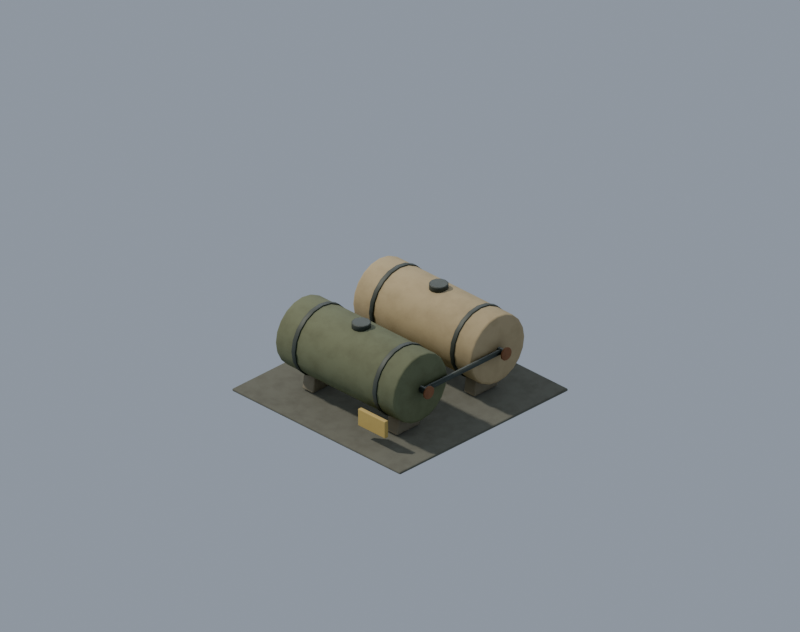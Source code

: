 # Source: prop.fuel_tanks.blend  (saved by Blender 5.2.45; exported with 4.5.12 LTS)
import bpy
from mathutils import Matrix  # noqa: F401  (used for matrix-valued properties, if any)

bpy.ops.wm.read_factory_settings(use_empty=True)
scene = bpy.context.scene
scene.name = 'Scene'

# ---- materials (node trees are filled in below, after node groups)
mat_env_concrete_dark = bpy.data.materials.new('env_concrete_dark')
mat_env_concrete = bpy.data.materials.new('env_concrete')
mat_env_olive = bpy.data.materials.new('env_olive')
mat_env_metal = bpy.data.materials.new('env_metal')
mat_env_rust = bpy.data.materials.new('env_rust')
mat_env_pale = bpy.data.materials.new('env_pale')
mat_env_amber = bpy.data.materials.new('env_amber')

# ---- node groups
ng_fc_grime = bpy.data.node_groups.new('fc_grime', 'ShaderNodeTree')
_s = ng_fc_grime.interface.new_socket(name='Color', in_out='OUTPUT', socket_type='NodeSocketColor')
_s = ng_fc_grime.interface.new_socket(name='Color', in_out='INPUT', socket_type='NodeSocketColor')
_s = ng_fc_grime.interface.new_socket(name='Grime', in_out='INPUT', socket_type='NodeSocketFloat')
_s = ng_fc_grime.interface.new_socket(name='Char', in_out='INPUT', socket_type='NodeSocketFloat')
_N = ng_fc_grime.nodes; _L = ng_fc_grime.links
n0 = _N.new('NodeGroupInput'); n0.name = 'Group Input'; n0.location = (0, 0)
n1 = _N.new('NodeGroupOutput'); n1.name = 'Group Output'; n1.location = (0, 0)
n2 = _N.new('ShaderNodeTexCoord'); n2.name = 'Texture Coordinate'; n2.location = (0, 0)
n3 = _N.new('ShaderNodeTexNoise'); n3.name = 'Noise Texture'; n3.location = (0, 0)
n3.width = 160
n3.inputs[2].default_value = 7.0
n3.inputs[3].default_value = 6.0
n3.inputs[4].default_value = 0.62
n4 = _N.new('ShaderNodeValToRGB'); n4.name = 'Color Ramp'; n4.location = (0, 0)
while len(n4.color_ramp.elements) > 1: n4.color_ramp.elements.remove(n4.color_ramp.elements[-1])
n4.color_ramp.elements[0].position = 0.42; n4.color_ramp.elements[0].color = (0.0, 0.0, 0.0, 1.0)
_e = n4.color_ramp.elements.new(0.75); _e.color = (1.0, 1.0, 1.0, 1.0)
n5 = _N.new('ShaderNodeAmbientOcclusion'); n5.name = 'Ambient Occlusion'; n5.location = (0, 0)
n5.samples = 8
n5.inputs[1].default_value = 0.12
n6 = _N.new('ShaderNodeMix'); n6.name = 'Mix'; n6.location = (0, 0)
n6.data_type = 'RGBA'
n6.blend_type = 'MULTIPLY'
n6.inputs[7].default_value = (0.55, 0.5, 0.44, 1.0)
n7 = _N.new('ShaderNodeMath'); n7.name = 'Math'; n7.location = (0, 0)
n7.operation = 'MULTIPLY'
n8 = _N.new('ShaderNodeMix'); n8.name = 'Mix.001'; n8.location = (0, 0)
n8.data_type = 'RGBA'
n8.blend_type = 'MULTIPLY'
n8.inputs[0].default_value = 0.38
n9 = _N.new('ShaderNodeMix'); n9.name = 'Mix.002'; n9.location = (0, 0)
n9.data_type = 'RGBA'
n9.inputs[7].default_value = (0.018, 0.016, 0.014, 1.0)
n10 = _N.new('ShaderNodeMath'); n10.name = 'Math.001'; n10.location = (0, 0)
n10.operation = 'MULTIPLY'
n10.inputs[2].default_value = 0.0
n11 = _N.new('ShaderNodeMath'); n11.name = 'Math.002'; n11.location = (0, 0)
n11.operation = 'MULTIPLY'
n11.inputs[1].default_value = 0.15
n12 = _N.new('ShaderNodeMath'); n12.name = 'Math.003'; n12.location = (0, 0)
n12.operation = 'MULTIPLY_ADD'
n12.inputs[1].default_value = 0.85
_L.new(n2.outputs[3], n3.inputs[0])
_L.new(n3.outputs[0], n4.inputs[0])
_L.new(n0.outputs[0], n6.inputs[6])
_L.new(n4.outputs[0], n7.inputs[0])
_L.new(n0.outputs[1], n7.inputs[1])
_L.new(n7.outputs[0], n6.inputs[0])
_L.new(n6.outputs[2], n8.inputs[6])
_L.new(n5.outputs[1], n8.inputs[7])
_L.new(n8.outputs[2], n9.inputs[6])
_L.new(n0.outputs[2], n11.inputs[0])
_L.new(n11.outputs[0], n10.inputs[0])
_L.new(n4.outputs[0], n10.inputs[1])
_L.new(n0.outputs[2], n12.inputs[0])
_L.new(n10.outputs[0], n12.inputs[2])
_L.new(n12.outputs[0], n9.inputs[0])
_L.new(n9.outputs[2], n1.inputs[0])
n1.is_active_output = True

# ---- material node trees
mat_env_concrete_dark.use_nodes = True; mat_env_concrete_dark.node_tree.nodes.clear()
_N = mat_env_concrete_dark.node_tree.nodes; _L = mat_env_concrete_dark.node_tree.links
n0 = _N.new('ShaderNodeBsdfPrincipled'); n0.name = 'Principled BSDF'; n0.location = (-200, 100)
n0.inputs[2].default_value = 0.9
n0.inputs[10].default_value = 0.005
n1 = _N.new('ShaderNodeOutputMaterial'); n1.name = 'Material Output'; n1.location = (200, 100)
n2 = _N.new('ShaderNodeGroup'); n2.name = 'Group'; n2.location = (0, 0)
n2.node_tree = ng_fc_grime
n2.inputs[0].default_value = (0.1329, 0.1301, 0.09759, 1.0)
n2.inputs[1].default_value = 0.5
n2.inputs[2].default_value = 0.0
_L.new(n0.outputs[0], n1.inputs[0])
_L.new(n2.outputs[0], n0.inputs[0])
n1.is_active_output = True
mat_env_concrete.use_nodes = True; mat_env_concrete.node_tree.nodes.clear()
_N = mat_env_concrete.node_tree.nodes; _L = mat_env_concrete.node_tree.links
n0 = _N.new('ShaderNodeBsdfPrincipled'); n0.name = 'Principled BSDF'; n0.location = (-200, 100)
n0.inputs[2].default_value = 0.93
n0.inputs[10].default_value = 0.005
n1 = _N.new('ShaderNodeOutputMaterial'); n1.name = 'Material Output'; n1.location = (200, 100)
n2 = _N.new('ShaderNodeGroup'); n2.name = 'Group'; n2.location = (0, 0)
n2.node_tree = ng_fc_grime
n2.inputs[0].default_value = (0.3185, 0.2789, 0.2016, 1.0)
n2.inputs[1].default_value = 0.45
n2.inputs[2].default_value = 0.0
_L.new(n0.outputs[0], n1.inputs[0])
_L.new(n2.outputs[0], n0.inputs[0])
n1.is_active_output = True
mat_env_olive.use_nodes = True; mat_env_olive.node_tree.nodes.clear()
_N = mat_env_olive.node_tree.nodes; _L = mat_env_olive.node_tree.links
n0 = _N.new('ShaderNodeBsdfPrincipled'); n0.name = 'Principled BSDF'; n0.location = (-200, 100)
n0.inputs[2].default_value = 0.8
n0.inputs[10].default_value = 0.005
n1 = _N.new('ShaderNodeOutputMaterial'); n1.name = 'Material Output'; n1.location = (200, 100)
n2 = _N.new('ShaderNodeGroup'); n2.name = 'Group'; n2.location = (0, 0)
n2.node_tree = ng_fc_grime
n2.inputs[0].default_value = (0.1559, 0.1683, 0.08866, 1.0)
n2.inputs[1].default_value = 0.45
n2.inputs[2].default_value = 0.0
_L.new(n0.outputs[0], n1.inputs[0])
_L.new(n2.outputs[0], n0.inputs[0])
n1.is_active_output = True
mat_env_metal.use_nodes = True; mat_env_metal.node_tree.nodes.clear()
_N = mat_env_metal.node_tree.nodes; _L = mat_env_metal.node_tree.links
n0 = _N.new('ShaderNodeBsdfPrincipled'); n0.name = 'Principled BSDF'; n0.location = (-200, 100)
n0.inputs[1].default_value = 0.4
n0.inputs[2].default_value = 0.6
n0.inputs[10].default_value = 0.005
n1 = _N.new('ShaderNodeOutputMaterial'); n1.name = 'Material Output'; n1.location = (200, 100)
n2 = _N.new('ShaderNodeGroup'); n2.name = 'Group'; n2.location = (0, 0)
n2.node_tree = ng_fc_grime
n2.inputs[0].default_value = (0.08022, 0.08866, 0.07421, 1.0)
n2.inputs[1].default_value = 0.35
n2.inputs[2].default_value = 0.0
_L.new(n0.outputs[0], n1.inputs[0])
_L.new(n2.outputs[0], n0.inputs[0])
n1.is_active_output = True
mat_env_rust.use_nodes = True; mat_env_rust.node_tree.nodes.clear()
_N = mat_env_rust.node_tree.nodes; _L = mat_env_rust.node_tree.links
n0 = _N.new('ShaderNodeBsdfPrincipled'); n0.name = 'Principled BSDF'; n0.location = (-200, 100)
n0.inputs[2].default_value = 0.9
n0.inputs[10].default_value = 0.005
n1 = _N.new('ShaderNodeOutputMaterial'); n1.name = 'Material Output'; n1.location = (200, 100)
n2 = _N.new('ShaderNodeGroup'); n2.name = 'Group'; n2.location = (0, 0)
n2.node_tree = ng_fc_grime
n2.inputs[0].default_value = (0.2423, 0.117, 0.05781, 1.0)
n2.inputs[1].default_value = 0.5
n2.inputs[2].default_value = 0.0
_L.new(n0.outputs[0], n1.inputs[0])
_L.new(n2.outputs[0], n0.inputs[0])
n1.is_active_output = True
mat_env_pale.use_nodes = True; mat_env_pale.node_tree.nodes.clear()
_N = mat_env_pale.node_tree.nodes; _L = mat_env_pale.node_tree.links
n0 = _N.new('ShaderNodeBsdfPrincipled'); n0.name = 'Principled BSDF'; n0.location = (-200, 100)
n0.inputs[2].default_value = 0.8
n0.inputs[10].default_value = 0.005
n1 = _N.new('ShaderNodeOutputMaterial'); n1.name = 'Material Output'; n1.location = (200, 100)
n2 = _N.new('ShaderNodeGroup'); n2.name = 'Group'; n2.location = (0, 0)
n2.node_tree = ng_fc_grime
n2.inputs[0].default_value = (0.4621, 0.3613, 0.1981, 1.0)
n2.inputs[1].default_value = 0.35
n2.inputs[2].default_value = 0.0
_L.new(n0.outputs[0], n1.inputs[0])
_L.new(n2.outputs[0], n0.inputs[0])
n1.is_active_output = True
mat_env_amber.use_nodes = True; mat_env_amber.node_tree.nodes.clear()
_N = mat_env_amber.node_tree.nodes; _L = mat_env_amber.node_tree.links
n0 = _N.new('ShaderNodeBsdfPrincipled'); n0.name = 'Principled BSDF'; n0.location = (-200, 100)
n0.inputs[2].default_value = 0.72
n0.inputs[10].default_value = 0.005
n1 = _N.new('ShaderNodeOutputMaterial'); n1.name = 'Material Output'; n1.location = (200, 100)
n2 = _N.new('ShaderNodeGroup'); n2.name = 'Group'; n2.location = (0, 0)
n2.node_tree = ng_fc_grime
n2.inputs[0].default_value = (0.5647, 0.402, 0.1144, 1.0)
n2.inputs[1].default_value = 0.2
n2.inputs[2].default_value = 0.0
_L.new(n0.outputs[0], n1.inputs[0])
_L.new(n2.outputs[0], n0.inputs[0])
n1.is_active_output = True

# ---- world
world_fc_world = bpy.data.worlds.new('fc_world'); scene.world = world_fc_world
world_fc_world.use_nodes = True; world_fc_world.node_tree.nodes.clear()
_N = world_fc_world.node_tree.nodes; _L = world_fc_world.node_tree.links
n0 = _N.new('ShaderNodeBackground'); n0.name = 'Background'; n0.location = (-200, 100)
n0.inputs[0].default_value = (0.52, 0.6, 0.72, 1.0)
n0.inputs[1].default_value = 0.8
n1 = _N.new('ShaderNodeOutputWorld'); n1.name = 'World Output'; n1.location = (200, 100)
_L.new(n0.outputs[0], n1.inputs[0])
n1.is_active_output = True

# ---- cameras
cam_fc_camera = bpy.data.cameras.new('fc_camera')
cam_fc_camera.type = 'ORTHO'
cam_fc_camera.sensor_fit = 'HORIZONTAL'
cam_fc_camera.clip_end = 400.0
cam_fc_camera.ortho_scale = 6.718
cam_fc_camera.shift_y = 0.09868

# ---- lights
light_fc_sun = bpy.data.lights.new('fc_sun', 'SUN')
light_fc_sun.color = (1.0, 0.95, 0.86)
light_fc_sun.angle = 0.05236
light_fc_sun.energy = 3.3
light_fc_rim = bpy.data.lights.new('fc_rim', 'SUN')
light_fc_rim.color = (0.8, 0.88, 1.0)
light_fc_rim.use_shadow = False
light_fc_rim.energy = 1.1

# ---- meshes
me_ground_apron = bpy.data.meshes.new('ground_apron')
me_ground_apron.from_pydata([(-1.0, -1.0, -0.0125), (-1.0, -1.0, 0.0125), (-1.0, 1.0, -0.0125), (-1.0, 1.0, 0.0125), (1.0, -1.0, -0.0125), (1.0, -1.0, 0.0125), (1.0, 1.0, -0.0125), (1.0, 1.0, 0.0125)], [], [(0, 1, 3, 2), (2, 3, 7, 6), (6, 7, 5, 4), (4, 5, 1, 0), (2, 6, 4, 0), (7, 3, 1, 5)])
me_ground_apron.materials.append(mat_env_concrete_dark)
me_ground_apron.update()
me_saddle_0__0_5 = bpy.data.meshes.new('saddle_0_-0.5')
me_saddle_0__0_5.from_pydata([(-0.14, -0.065, 0.04), (0.14, -0.065, 0.04), (0.1, -0.065, 0.32), (-0.1, -0.065, 0.32), (-0.14, 0.065, 0.04), (0.14, 0.065, 0.04), (0.1, 0.065, 0.32), (-0.1, 0.065, 0.32)], [], [(3, 0, 1, 2), (4, 7, 6, 5), (0, 4, 5, 1), (1, 5, 6, 2), (2, 6, 7, 3), (3, 7, 4, 0)])
me_saddle_0__0_5.materials.append(mat_env_concrete)
me_saddle_0__0_5.update()
me_saddle_0_0_5 = bpy.data.meshes.new('saddle_0_0.5')
me_saddle_0_0_5.from_pydata([(-0.14, -0.065, 0.04), (0.14, -0.065, 0.04), (0.1, -0.065, 0.32), (-0.1, -0.065, 0.32), (-0.14, 0.065, 0.04), (0.14, 0.065, 0.04), (0.1, 0.065, 0.32), (-0.1, 0.065, 0.32)], [], [(3, 0, 1, 2), (4, 7, 6, 5), (0, 4, 5, 1), (1, 5, 6, 2), (2, 6, 7, 3), (3, 7, 4, 0)])
me_saddle_0_0_5.materials.append(mat_env_concrete)
me_saddle_0_0_5.update()
me_tank_0 = bpy.data.meshes.new('tank_0')
me_tank_0.from_pydata([(0.0, 0.32, -0.71), (0.0, 0.32, 0.71), (0.09889, 0.3043, -0.71), (0.09889, 0.3043, 0.71), (0.1881, 0.2589, -0.71), (0.1881, 0.2589, 0.71), (0.2589, 0.1881, -0.71), (0.2589, 0.1881, 0.71), (0.3043, 0.09889, -0.71), (0.3043, 0.09889, 0.71), (0.32, 0.0, -0.71), (0.32, 0.0, 0.71), (0.3043, -0.09889, -0.71), (0.3043, -0.09889, 0.71), (0.2589, -0.1881, -0.71), (0.2589, -0.1881, 0.71), (0.1881, -0.2589, -0.71), (0.1881, -0.2589, 0.71), (0.09889, -0.3043, -0.71), (0.09889, -0.3043, 0.71), (0.0, -0.32, -0.71), (0.0, -0.32, 0.71), (-0.09889, -0.3043, -0.71), (-0.09889, -0.3043, 0.71), (-0.1881, -0.2589, -0.71), (-0.1881, -0.2589, 0.71), (-0.2589, -0.1881, -0.71), (-0.2589, -0.1881, 0.71), (-0.3043, -0.09889, -0.71), (-0.3043, -0.09889, 0.71), (-0.32, 0.0, -0.71), (-0.32, 0.0, 0.71), (-0.3043, 0.09889, -0.71), (-0.3043, 0.09889, 0.71), (-0.2589, 0.1881, -0.71), (-0.2589, 0.1881, 0.71), (-0.1881, 0.2589, -0.71), (-0.1881, 0.2589, 0.71), (-0.09889, 0.3043, -0.71), (-0.09889, 0.3043, 0.71)], [], [(0, 1, 3, 2), (2, 3, 5, 4), (4, 5, 7, 6), (6, 7, 9, 8), (8, 9, 11, 10), (10, 11, 13, 12), (12, 13, 15, 14), (14, 15, 17, 16), (16, 17, 19, 18), (18, 19, 21, 20), (20, 21, 23, 22), (22, 23, 25, 24), (24, 25, 27, 26), (26, 27, 29, 28), (28, 29, 31, 30), (30, 31, 33, 32), (32, 33, 35, 34), (34, 35, 37, 36), (3, 1, 39, 37, 35, 33, 31, 29, 27, 25, 23, 21, 19, 17, 15, 13, 11, 9, 7, 5), (36, 37, 39, 38), (38, 39, 1, 0), (0, 2, 4, 6, 8, 10, 12, 14, 16, 18, 20, 22, 24, 26, 28, 30, 32, 34, 36, 38)])
me_tank_0.polygons.foreach_set('use_smooth', [1, 1, 1, 1, 1, 1, 1, 1, 1, 1, 1, 1, 1, 1, 1, 1, 1, 1, 0, 1, 1, 0])
me_tank_0.materials.append(mat_env_olive)
me_tank_0.update()
me_band_0__0_48 = bpy.data.meshes.new('band_0_-0.48')
me_band_0__0_48.from_pydata([(0.0, 0.33, -0.0225), (0.0, 0.33, 0.0225), (0.102, 0.3138, -0.0225), (0.102, 0.3138, 0.0225), (0.194, 0.267, -0.0225), (0.194, 0.267, 0.0225), (0.267, 0.194, -0.0225), (0.267, 0.194, 0.0225), (0.3138, 0.102, -0.0225), (0.3138, 0.102, 0.0225), (0.33, 0.0, -0.0225), (0.33, 0.0, 0.0225), (0.3138, -0.102, -0.0225), (0.3138, -0.102, 0.0225), (0.267, -0.194, -0.0225), (0.267, -0.194, 0.0225), (0.194, -0.267, -0.0225), (0.194, -0.267, 0.0225), (0.102, -0.3138, -0.0225), (0.102, -0.3138, 0.0225), (0.0, -0.33, -0.0225), (0.0, -0.33, 0.0225), (-0.102, -0.3138, -0.0225), (-0.102, -0.3138, 0.0225), (-0.194, -0.267, -0.0225), (-0.194, -0.267, 0.0225), (-0.267, -0.194, -0.0225), (-0.267, -0.194, 0.0225), (-0.3138, -0.102, -0.0225), (-0.3138, -0.102, 0.0225), (-0.33, 0.0, -0.0225), (-0.33, 0.0, 0.0225), (-0.3138, 0.102, -0.0225), (-0.3138, 0.102, 0.0225), (-0.267, 0.194, -0.0225), (-0.267, 0.194, 0.0225), (-0.194, 0.267, -0.0225), (-0.194, 0.267, 0.0225), (-0.102, 0.3138, -0.0225), (-0.102, 0.3138, 0.0225)], [], [(0, 1, 3, 2), (2, 3, 5, 4), (4, 5, 7, 6), (6, 7, 9, 8), (8, 9, 11, 10), (10, 11, 13, 12), (12, 13, 15, 14), (14, 15, 17, 16), (16, 17, 19, 18), (18, 19, 21, 20), (20, 21, 23, 22), (22, 23, 25, 24), (24, 25, 27, 26), (26, 27, 29, 28), (28, 29, 31, 30), (30, 31, 33, 32), (32, 33, 35, 34), (34, 35, 37, 36), (3, 1, 39, 37, 35, 33, 31, 29, 27, 25, 23, 21, 19, 17, 15, 13, 11, 9, 7, 5), (36, 37, 39, 38), (38, 39, 1, 0), (0, 2, 4, 6, 8, 10, 12, 14, 16, 18, 20, 22, 24, 26, 28, 30, 32, 34, 36, 38)])
me_band_0__0_48.polygons.foreach_set('use_smooth', [1, 1, 1, 1, 1, 1, 1, 1, 1, 1, 1, 1, 1, 1, 1, 1, 1, 1, 0, 1, 1, 0])
me_band_0__0_48.materials.append(mat_env_metal)
me_band_0__0_48.update()
me_band_0_0_48 = bpy.data.meshes.new('band_0_0.48')
me_band_0_0_48.from_pydata([(0.0, 0.33, -0.0225), (0.0, 0.33, 0.0225), (0.102, 0.3138, -0.0225), (0.102, 0.3138, 0.0225), (0.194, 0.267, -0.0225), (0.194, 0.267, 0.0225), (0.267, 0.194, -0.0225), (0.267, 0.194, 0.0225), (0.3138, 0.102, -0.0225), (0.3138, 0.102, 0.0225), (0.33, 0.0, -0.0225), (0.33, 0.0, 0.0225), (0.3138, -0.102, -0.0225), (0.3138, -0.102, 0.0225), (0.267, -0.194, -0.0225), (0.267, -0.194, 0.0225), (0.194, -0.267, -0.0225), (0.194, -0.267, 0.0225), (0.102, -0.3138, -0.0225), (0.102, -0.3138, 0.0225), (0.0, -0.33, -0.0225), (0.0, -0.33, 0.0225), (-0.102, -0.3138, -0.0225), (-0.102, -0.3138, 0.0225), (-0.194, -0.267, -0.0225), (-0.194, -0.267, 0.0225), (-0.267, -0.194, -0.0225), (-0.267, -0.194, 0.0225), (-0.3138, -0.102, -0.0225), (-0.3138, -0.102, 0.0225), (-0.33, 0.0, -0.0225), (-0.33, 0.0, 0.0225), (-0.3138, 0.102, -0.0225), (-0.3138, 0.102, 0.0225), (-0.267, 0.194, -0.0225), (-0.267, 0.194, 0.0225), (-0.194, 0.267, -0.0225), (-0.194, 0.267, 0.0225), (-0.102, 0.3138, -0.0225), (-0.102, 0.3138, 0.0225)], [], [(0, 1, 3, 2), (2, 3, 5, 4), (4, 5, 7, 6), (6, 7, 9, 8), (8, 9, 11, 10), (10, 11, 13, 12), (12, 13, 15, 14), (14, 15, 17, 16), (16, 17, 19, 18), (18, 19, 21, 20), (20, 21, 23, 22), (22, 23, 25, 24), (24, 25, 27, 26), (26, 27, 29, 28), (28, 29, 31, 30), (30, 31, 33, 32), (32, 33, 35, 34), (34, 35, 37, 36), (3, 1, 39, 37, 35, 33, 31, 29, 27, 25, 23, 21, 19, 17, 15, 13, 11, 9, 7, 5), (36, 37, 39, 38), (38, 39, 1, 0), (0, 2, 4, 6, 8, 10, 12, 14, 16, 18, 20, 22, 24, 26, 28, 30, 32, 34, 36, 38)])
me_band_0_0_48.polygons.foreach_set('use_smooth', [1, 1, 1, 1, 1, 1, 1, 1, 1, 1, 1, 1, 1, 1, 1, 1, 1, 1, 0, 1, 1, 0])
me_band_0_0_48.materials.append(mat_env_metal)
me_band_0_0_48.update()
me_valve_0 = bpy.data.meshes.new('valve_0')
me_valve_0.from_pydata([(0.0, 0.032, -0.05), (0.0, 0.032, 0.05), (0.02263, 0.02263, -0.05), (0.02263, 0.02263, 0.05), (0.032, 0.0, -0.05), (0.032, 0.0, 0.05), (0.02263, -0.02263, -0.05), (0.02263, -0.02263, 0.05), (0.0, -0.032, -0.05), (0.0, -0.032, 0.05), (-0.02263, -0.02263, -0.05), (-0.02263, -0.02263, 0.05), (-0.032, 0.0, -0.05), (-0.032, 0.0, 0.05), (-0.02263, 0.02263, -0.05), (-0.02263, 0.02263, 0.05)], [], [(0, 1, 3, 2), (2, 3, 5, 4), (4, 5, 7, 6), (6, 7, 9, 8), (8, 9, 11, 10), (10, 11, 13, 12), (3, 1, 15, 13, 11, 9, 7, 5), (12, 13, 15, 14), (14, 15, 1, 0), (0, 2, 4, 6, 8, 10, 12, 14)])
me_valve_0.polygons.foreach_set('use_smooth', [1, 1, 1, 1, 1, 1, 0, 1, 1, 0])
me_valve_0.materials.append(mat_env_metal)
me_valve_0.update()
me_handwheel_0 = bpy.data.meshes.new('handwheel_0')
me_handwheel_0.from_pydata([(0.0, 0.06, -0.01), (0.0, 0.06, 0.01), (0.03, 0.05196, -0.01), (0.03, 0.05196, 0.01), (0.05196, 0.03, -0.01), (0.05196, 0.03, 0.01), (0.06, 0.0, -0.01), (0.06, 0.0, 0.01), (0.05196, -0.03, -0.01), (0.05196, -0.03, 0.01), (0.03, -0.05196, -0.01), (0.03, -0.05196, 0.01), (0.0, -0.06, -0.01), (0.0, -0.06, 0.01), (-0.03, -0.05196, -0.01), (-0.03, -0.05196, 0.01), (-0.05196, -0.03, -0.01), (-0.05196, -0.03, 0.01), (-0.06, 0.0, -0.01), (-0.06, 0.0, 0.01), (-0.05196, 0.03, -0.01), (-0.05196, 0.03, 0.01), (-0.03, 0.05196, -0.01), (-0.03, 0.05196, 0.01)], [], [(0, 1, 3, 2), (2, 3, 5, 4), (4, 5, 7, 6), (6, 7, 9, 8), (8, 9, 11, 10), (10, 11, 13, 12), (12, 13, 15, 14), (14, 15, 17, 16), (16, 17, 19, 18), (18, 19, 21, 20), (3, 1, 23, 21, 19, 17, 15, 13, 11, 9, 7, 5), (20, 21, 23, 22), (22, 23, 1, 0), (0, 2, 4, 6, 8, 10, 12, 14, 16, 18, 20, 22)])
me_handwheel_0.polygons.foreach_set('use_smooth', [1, 1, 1, 1, 1, 1, 1, 1, 1, 1, 0, 1, 1, 0])
me_handwheel_0.materials.append(mat_env_rust)
me_handwheel_0.update()
me_hatch_0 = bpy.data.meshes.new('hatch_0')
me_hatch_0.from_pydata([(0.0, 0.085, -0.03), (0.0, 0.085, 0.03), (0.0425, 0.07361, -0.03), (0.0425, 0.07361, 0.03), (0.07361, 0.0425, -0.03), (0.07361, 0.0425, 0.03), (0.085, 0.0, -0.03), (0.085, 0.0, 0.03), (0.07361, -0.0425, -0.03), (0.07361, -0.0425, 0.03), (0.0425, -0.07361, -0.03), (0.0425, -0.07361, 0.03), (0.0, -0.085, -0.03), (0.0, -0.085, 0.03), (-0.0425, -0.07361, -0.03), (-0.0425, -0.07361, 0.03), (-0.07361, -0.0425, -0.03), (-0.07361, -0.0425, 0.03), (-0.085, 0.0, -0.03), (-0.085, 0.0, 0.03), (-0.07361, 0.0425, -0.03), (-0.07361, 0.0425, 0.03), (-0.0425, 0.07361, -0.03), (-0.0425, 0.07361, 0.03)], [], [(0, 1, 3, 2), (2, 3, 5, 4), (4, 5, 7, 6), (6, 7, 9, 8), (8, 9, 11, 10), (10, 11, 13, 12), (12, 13, 15, 14), (14, 15, 17, 16), (16, 17, 19, 18), (18, 19, 21, 20), (3, 1, 23, 21, 19, 17, 15, 13, 11, 9, 7, 5), (20, 21, 23, 22), (22, 23, 1, 0), (0, 2, 4, 6, 8, 10, 12, 14, 16, 18, 20, 22)])
me_hatch_0.polygons.foreach_set('use_smooth', [1, 1, 1, 1, 1, 1, 1, 1, 1, 1, 0, 1, 1, 0])
me_hatch_0.materials.append(mat_env_metal)
me_hatch_0.update()
me_saddle_1__0_5 = bpy.data.meshes.new('saddle_1_-0.5')
me_saddle_1__0_5.from_pydata([(-0.14, -0.065, 0.04), (0.14, -0.065, 0.04), (0.1, -0.065, 0.32), (-0.1, -0.065, 0.32), (-0.14, 0.065, 0.04), (0.14, 0.065, 0.04), (0.1, 0.065, 0.32), (-0.1, 0.065, 0.32)], [], [(3, 0, 1, 2), (4, 7, 6, 5), (0, 4, 5, 1), (1, 5, 6, 2), (2, 6, 7, 3), (3, 7, 4, 0)])
me_saddle_1__0_5.materials.append(mat_env_concrete)
me_saddle_1__0_5.update()
me_saddle_1_0_5 = bpy.data.meshes.new('saddle_1_0.5')
me_saddle_1_0_5.from_pydata([(-0.14, -0.065, 0.04), (0.14, -0.065, 0.04), (0.1, -0.065, 0.32), (-0.1, -0.065, 0.32), (-0.14, 0.065, 0.04), (0.14, 0.065, 0.04), (0.1, 0.065, 0.32), (-0.1, 0.065, 0.32)], [], [(3, 0, 1, 2), (4, 7, 6, 5), (0, 4, 5, 1), (1, 5, 6, 2), (2, 6, 7, 3), (3, 7, 4, 0)])
me_saddle_1_0_5.materials.append(mat_env_concrete)
me_saddle_1_0_5.update()
me_tank_1 = bpy.data.meshes.new('tank_1')
me_tank_1.from_pydata([(0.0, 0.32, -0.71), (0.0, 0.32, 0.71), (0.09889, 0.3043, -0.71), (0.09889, 0.3043, 0.71), (0.1881, 0.2589, -0.71), (0.1881, 0.2589, 0.71), (0.2589, 0.1881, -0.71), (0.2589, 0.1881, 0.71), (0.3043, 0.09889, -0.71), (0.3043, 0.09889, 0.71), (0.32, 0.0, -0.71), (0.32, 0.0, 0.71), (0.3043, -0.09889, -0.71), (0.3043, -0.09889, 0.71), (0.2589, -0.1881, -0.71), (0.2589, -0.1881, 0.71), (0.1881, -0.2589, -0.71), (0.1881, -0.2589, 0.71), (0.09889, -0.3043, -0.71), (0.09889, -0.3043, 0.71), (0.0, -0.32, -0.71), (0.0, -0.32, 0.71), (-0.09889, -0.3043, -0.71), (-0.09889, -0.3043, 0.71), (-0.1881, -0.2589, -0.71), (-0.1881, -0.2589, 0.71), (-0.2589, -0.1881, -0.71), (-0.2589, -0.1881, 0.71), (-0.3043, -0.09889, -0.71), (-0.3043, -0.09889, 0.71), (-0.32, 0.0, -0.71), (-0.32, 0.0, 0.71), (-0.3043, 0.09889, -0.71), (-0.3043, 0.09889, 0.71), (-0.2589, 0.1881, -0.71), (-0.2589, 0.1881, 0.71), (-0.1881, 0.2589, -0.71), (-0.1881, 0.2589, 0.71), (-0.09889, 0.3043, -0.71), (-0.09889, 0.3043, 0.71)], [], [(0, 1, 3, 2), (2, 3, 5, 4), (4, 5, 7, 6), (6, 7, 9, 8), (8, 9, 11, 10), (10, 11, 13, 12), (12, 13, 15, 14), (14, 15, 17, 16), (16, 17, 19, 18), (18, 19, 21, 20), (20, 21, 23, 22), (22, 23, 25, 24), (24, 25, 27, 26), (26, 27, 29, 28), (28, 29, 31, 30), (30, 31, 33, 32), (32, 33, 35, 34), (34, 35, 37, 36), (3, 1, 39, 37, 35, 33, 31, 29, 27, 25, 23, 21, 19, 17, 15, 13, 11, 9, 7, 5), (36, 37, 39, 38), (38, 39, 1, 0), (0, 2, 4, 6, 8, 10, 12, 14, 16, 18, 20, 22, 24, 26, 28, 30, 32, 34, 36, 38)])
me_tank_1.polygons.foreach_set('use_smooth', [1, 1, 1, 1, 1, 1, 1, 1, 1, 1, 1, 1, 1, 1, 1, 1, 1, 1, 0, 1, 1, 0])
me_tank_1.materials.append(mat_env_pale)
me_tank_1.update()
me_band_1__0_48 = bpy.data.meshes.new('band_1_-0.48')
me_band_1__0_48.from_pydata([(0.0, 0.33, -0.0225), (0.0, 0.33, 0.0225), (0.102, 0.3138, -0.0225), (0.102, 0.3138, 0.0225), (0.194, 0.267, -0.0225), (0.194, 0.267, 0.0225), (0.267, 0.194, -0.0225), (0.267, 0.194, 0.0225), (0.3138, 0.102, -0.0225), (0.3138, 0.102, 0.0225), (0.33, 0.0, -0.0225), (0.33, 0.0, 0.0225), (0.3138, -0.102, -0.0225), (0.3138, -0.102, 0.0225), (0.267, -0.194, -0.0225), (0.267, -0.194, 0.0225), (0.194, -0.267, -0.0225), (0.194, -0.267, 0.0225), (0.102, -0.3138, -0.0225), (0.102, -0.3138, 0.0225), (0.0, -0.33, -0.0225), (0.0, -0.33, 0.0225), (-0.102, -0.3138, -0.0225), (-0.102, -0.3138, 0.0225), (-0.194, -0.267, -0.0225), (-0.194, -0.267, 0.0225), (-0.267, -0.194, -0.0225), (-0.267, -0.194, 0.0225), (-0.3138, -0.102, -0.0225), (-0.3138, -0.102, 0.0225), (-0.33, 0.0, -0.0225), (-0.33, 0.0, 0.0225), (-0.3138, 0.102, -0.0225), (-0.3138, 0.102, 0.0225), (-0.267, 0.194, -0.0225), (-0.267, 0.194, 0.0225), (-0.194, 0.267, -0.0225), (-0.194, 0.267, 0.0225), (-0.102, 0.3138, -0.0225), (-0.102, 0.3138, 0.0225)], [], [(0, 1, 3, 2), (2, 3, 5, 4), (4, 5, 7, 6), (6, 7, 9, 8), (8, 9, 11, 10), (10, 11, 13, 12), (12, 13, 15, 14), (14, 15, 17, 16), (16, 17, 19, 18), (18, 19, 21, 20), (20, 21, 23, 22), (22, 23, 25, 24), (24, 25, 27, 26), (26, 27, 29, 28), (28, 29, 31, 30), (30, 31, 33, 32), (32, 33, 35, 34), (34, 35, 37, 36), (3, 1, 39, 37, 35, 33, 31, 29, 27, 25, 23, 21, 19, 17, 15, 13, 11, 9, 7, 5), (36, 37, 39, 38), (38, 39, 1, 0), (0, 2, 4, 6, 8, 10, 12, 14, 16, 18, 20, 22, 24, 26, 28, 30, 32, 34, 36, 38)])
me_band_1__0_48.polygons.foreach_set('use_smooth', [1, 1, 1, 1, 1, 1, 1, 1, 1, 1, 1, 1, 1, 1, 1, 1, 1, 1, 0, 1, 1, 0])
me_band_1__0_48.materials.append(mat_env_metal)
me_band_1__0_48.update()
me_band_1_0_48 = bpy.data.meshes.new('band_1_0.48')
me_band_1_0_48.from_pydata([(0.0, 0.33, -0.0225), (0.0, 0.33, 0.0225), (0.102, 0.3138, -0.0225), (0.102, 0.3138, 0.0225), (0.194, 0.267, -0.0225), (0.194, 0.267, 0.0225), (0.267, 0.194, -0.0225), (0.267, 0.194, 0.0225), (0.3138, 0.102, -0.0225), (0.3138, 0.102, 0.0225), (0.33, 0.0, -0.0225), (0.33, 0.0, 0.0225), (0.3138, -0.102, -0.0225), (0.3138, -0.102, 0.0225), (0.267, -0.194, -0.0225), (0.267, -0.194, 0.0225), (0.194, -0.267, -0.0225), (0.194, -0.267, 0.0225), (0.102, -0.3138, -0.0225), (0.102, -0.3138, 0.0225), (0.0, -0.33, -0.0225), (0.0, -0.33, 0.0225), (-0.102, -0.3138, -0.0225), (-0.102, -0.3138, 0.0225), (-0.194, -0.267, -0.0225), (-0.194, -0.267, 0.0225), (-0.267, -0.194, -0.0225), (-0.267, -0.194, 0.0225), (-0.3138, -0.102, -0.0225), (-0.3138, -0.102, 0.0225), (-0.33, 0.0, -0.0225), (-0.33, 0.0, 0.0225), (-0.3138, 0.102, -0.0225), (-0.3138, 0.102, 0.0225), (-0.267, 0.194, -0.0225), (-0.267, 0.194, 0.0225), (-0.194, 0.267, -0.0225), (-0.194, 0.267, 0.0225), (-0.102, 0.3138, -0.0225), (-0.102, 0.3138, 0.0225)], [], [(0, 1, 3, 2), (2, 3, 5, 4), (4, 5, 7, 6), (6, 7, 9, 8), (8, 9, 11, 10), (10, 11, 13, 12), (12, 13, 15, 14), (14, 15, 17, 16), (16, 17, 19, 18), (18, 19, 21, 20), (20, 21, 23, 22), (22, 23, 25, 24), (24, 25, 27, 26), (26, 27, 29, 28), (28, 29, 31, 30), (30, 31, 33, 32), (32, 33, 35, 34), (34, 35, 37, 36), (3, 1, 39, 37, 35, 33, 31, 29, 27, 25, 23, 21, 19, 17, 15, 13, 11, 9, 7, 5), (36, 37, 39, 38), (38, 39, 1, 0), (0, 2, 4, 6, 8, 10, 12, 14, 16, 18, 20, 22, 24, 26, 28, 30, 32, 34, 36, 38)])
me_band_1_0_48.polygons.foreach_set('use_smooth', [1, 1, 1, 1, 1, 1, 1, 1, 1, 1, 1, 1, 1, 1, 1, 1, 1, 1, 0, 1, 1, 0])
me_band_1_0_48.materials.append(mat_env_metal)
me_band_1_0_48.update()
me_valve_1 = bpy.data.meshes.new('valve_1')
me_valve_1.from_pydata([(0.0, 0.032, -0.05), (0.0, 0.032, 0.05), (0.02263, 0.02263, -0.05), (0.02263, 0.02263, 0.05), (0.032, 0.0, -0.05), (0.032, 0.0, 0.05), (0.02263, -0.02263, -0.05), (0.02263, -0.02263, 0.05), (0.0, -0.032, -0.05), (0.0, -0.032, 0.05), (-0.02263, -0.02263, -0.05), (-0.02263, -0.02263, 0.05), (-0.032, 0.0, -0.05), (-0.032, 0.0, 0.05), (-0.02263, 0.02263, -0.05), (-0.02263, 0.02263, 0.05)], [], [(0, 1, 3, 2), (2, 3, 5, 4), (4, 5, 7, 6), (6, 7, 9, 8), (8, 9, 11, 10), (10, 11, 13, 12), (3, 1, 15, 13, 11, 9, 7, 5), (12, 13, 15, 14), (14, 15, 1, 0), (0, 2, 4, 6, 8, 10, 12, 14)])
me_valve_1.polygons.foreach_set('use_smooth', [1, 1, 1, 1, 1, 1, 0, 1, 1, 0])
me_valve_1.materials.append(mat_env_metal)
me_valve_1.update()
me_handwheel_1 = bpy.data.meshes.new('handwheel_1')
me_handwheel_1.from_pydata([(0.0, 0.06, -0.01), (0.0, 0.06, 0.01), (0.03, 0.05196, -0.01), (0.03, 0.05196, 0.01), (0.05196, 0.03, -0.01), (0.05196, 0.03, 0.01), (0.06, 0.0, -0.01), (0.06, 0.0, 0.01), (0.05196, -0.03, -0.01), (0.05196, -0.03, 0.01), (0.03, -0.05196, -0.01), (0.03, -0.05196, 0.01), (0.0, -0.06, -0.01), (0.0, -0.06, 0.01), (-0.03, -0.05196, -0.01), (-0.03, -0.05196, 0.01), (-0.05196, -0.03, -0.01), (-0.05196, -0.03, 0.01), (-0.06, 0.0, -0.01), (-0.06, 0.0, 0.01), (-0.05196, 0.03, -0.01), (-0.05196, 0.03, 0.01), (-0.03, 0.05196, -0.01), (-0.03, 0.05196, 0.01)], [], [(0, 1, 3, 2), (2, 3, 5, 4), (4, 5, 7, 6), (6, 7, 9, 8), (8, 9, 11, 10), (10, 11, 13, 12), (12, 13, 15, 14), (14, 15, 17, 16), (16, 17, 19, 18), (18, 19, 21, 20), (3, 1, 23, 21, 19, 17, 15, 13, 11, 9, 7, 5), (20, 21, 23, 22), (22, 23, 1, 0), (0, 2, 4, 6, 8, 10, 12, 14, 16, 18, 20, 22)])
me_handwheel_1.polygons.foreach_set('use_smooth', [1, 1, 1, 1, 1, 1, 1, 1, 1, 1, 0, 1, 1, 0])
me_handwheel_1.materials.append(mat_env_rust)
me_handwheel_1.update()
me_hatch_1 = bpy.data.meshes.new('hatch_1')
me_hatch_1.from_pydata([(0.0, 0.085, -0.03), (0.0, 0.085, 0.03), (0.0425, 0.07361, -0.03), (0.0425, 0.07361, 0.03), (0.07361, 0.0425, -0.03), (0.07361, 0.0425, 0.03), (0.085, 0.0, -0.03), (0.085, 0.0, 0.03), (0.07361, -0.0425, -0.03), (0.07361, -0.0425, 0.03), (0.0425, -0.07361, -0.03), (0.0425, -0.07361, 0.03), (0.0, -0.085, -0.03), (0.0, -0.085, 0.03), (-0.0425, -0.07361, -0.03), (-0.0425, -0.07361, 0.03), (-0.07361, -0.0425, -0.03), (-0.07361, -0.0425, 0.03), (-0.085, 0.0, -0.03), (-0.085, 0.0, 0.03), (-0.07361, 0.0425, -0.03), (-0.07361, 0.0425, 0.03), (-0.0425, 0.07361, -0.03), (-0.0425, 0.07361, 0.03)], [], [(0, 1, 3, 2), (2, 3, 5, 4), (4, 5, 7, 6), (6, 7, 9, 8), (8, 9, 11, 10), (10, 11, 13, 12), (12, 13, 15, 14), (14, 15, 17, 16), (16, 17, 19, 18), (18, 19, 21, 20), (3, 1, 23, 21, 19, 17, 15, 13, 11, 9, 7, 5), (20, 21, 23, 22), (22, 23, 1, 0), (0, 2, 4, 6, 8, 10, 12, 14, 16, 18, 20, 22)])
me_hatch_1.polygons.foreach_set('use_smooth', [1, 1, 1, 1, 1, 1, 1, 1, 1, 1, 0, 1, 1, 0])
me_hatch_1.materials.append(mat_env_metal)
me_hatch_1.update()
me_hazard_plaque = bpy.data.meshes.new('hazard_plaque')
me_hazard_plaque.from_pydata([(-0.16, -0.02, -0.08), (-0.16, -0.02, 0.08), (-0.16, 0.02, -0.08), (-0.16, 0.02, 0.08), (0.16, -0.02, -0.08), (0.16, -0.02, 0.08), (0.16, 0.02, -0.08), (0.16, 0.02, 0.08)], [], [(0, 1, 3, 2), (2, 3, 7, 6), (6, 7, 5, 4), (4, 5, 1, 0), (2, 6, 4, 0), (7, 3, 1, 5)])
me_hazard_plaque.materials.append(mat_env_amber)
me_hazard_plaque.update()
me_crossover = bpy.data.meshes.new('crossover')
me_crossover.from_pydata([(0.0, 0.025, -0.46), (0.0, 0.025, 0.46), (0.01955, 0.01559, -0.46), (0.01955, 0.01559, 0.46), (0.02437, -0.005563, -0.46), (0.02437, -0.005563, 0.46), (0.01085, -0.02252, -0.46), (0.01085, -0.02252, 0.46), (-0.01085, -0.02252, -0.46), (-0.01085, -0.02252, 0.46), (-0.02437, -0.005563, -0.46), (-0.02437, -0.005563, 0.46), (-0.01955, 0.01559, -0.46), (-0.01955, 0.01559, 0.46)], [], [(0, 1, 3, 2), (2, 3, 5, 4), (4, 5, 7, 6), (6, 7, 9, 8), (8, 9, 11, 10), (3, 1, 13, 11, 9, 7, 5), (10, 11, 13, 12), (12, 13, 1, 0), (0, 2, 4, 6, 8, 10, 12)])
me_crossover.polygons.foreach_set('use_smooth', [1, 1, 1, 1, 1, 0, 1, 1, 0])
me_crossover.materials.append(mat_env_metal)
me_crossover.update()
me_fc_ground = bpy.data.meshes.new('fc_ground')
me_fc_ground.from_pydata([(-20.0, -20.0, 0.0), (20.0, -20.0, 0.0), (-20.0, 20.0, 0.0), (20.0, 20.0, 0.0)], [], [(0, 1, 3, 2)])
me_fc_ground.update()

# ---- objects
ob_fc_camera = bpy.data.objects.new('fc_camera', cam_fc_camera)
ob_fc_sun = bpy.data.objects.new('fc_sun', light_fc_sun)
ob_fc_rim = bpy.data.objects.new('fc_rim', light_fc_rim)
ob_root = bpy.data.objects.new('root', None)
ob_ground_apron = bpy.data.objects.new('ground_apron', me_ground_apron)
ob_saddle_0__0_5 = bpy.data.objects.new('saddle_0_-0.5', me_saddle_0__0_5)
ob_saddle_0_0_5 = bpy.data.objects.new('saddle_0_0.5', me_saddle_0_0_5)
ob_tank_0 = bpy.data.objects.new('tank_0', me_tank_0)
ob_band_0__0_48 = bpy.data.objects.new('band_0_-0.48', me_band_0__0_48)
ob_band_0_0_48 = bpy.data.objects.new('band_0_0.48', me_band_0_0_48)
ob_valve_0 = bpy.data.objects.new('valve_0', me_valve_0)
ob_handwheel_0 = bpy.data.objects.new('handwheel_0', me_handwheel_0)
ob_hatch_0 = bpy.data.objects.new('hatch_0', me_hatch_0)
ob_saddle_1__0_5 = bpy.data.objects.new('saddle_1_-0.5', me_saddle_1__0_5)
ob_saddle_1_0_5 = bpy.data.objects.new('saddle_1_0.5', me_saddle_1_0_5)
ob_tank_1 = bpy.data.objects.new('tank_1', me_tank_1)
ob_band_1__0_48 = bpy.data.objects.new('band_1_-0.48', me_band_1__0_48)
ob_band_1_0_48 = bpy.data.objects.new('band_1_0.48', me_band_1_0_48)
ob_valve_1 = bpy.data.objects.new('valve_1', me_valve_1)
ob_handwheel_1 = bpy.data.objects.new('handwheel_1', me_handwheel_1)
ob_hatch_1 = bpy.data.objects.new('hatch_1', me_hatch_1)
ob_hazard_plaque = bpy.data.objects.new('hazard_plaque', me_hazard_plaque)
ob_crossover = bpy.data.objects.new('crossover', me_crossover)
ob_fc_ground = bpy.data.objects.new('fc_ground', me_fc_ground)

# ---- transforms, parenting, visibility, modifiers, constraints
ob_fc_camera.location = (91.86, -91.86, 75.0)
ob_fc_camera.rotation_euler = (1.047, 0.0, 0.7854)
ob_fc_sun.location = (0.0, 0.0, 0.0)
ob_fc_sun.rotation_euler = (0.0, -0.6981, 0.5829)
ob_fc_rim.location = (0.0, 0.0, 0.0)
ob_fc_rim.rotation_euler = (0.9599, 0.0, 3.927)
ob_root.location = (0.0, 0.0, 0.0)
ob_ground_apron.parent = ob_root
ob_ground_apron.location = (0.0, 0.0, 0.013)
_m = ob_ground_apron.modifiers.new('bevel', 'BEVEL')
_m.width = 0.055
_m.width_pct = 0.055
_m.segments = 2
_m.angle_limit = 0.6109
ob_saddle_0__0_5.parent = ob_root
ob_saddle_0__0_5.location = (-0.5, -0.46, 0.0)
ob_saddle_0__0_5.rotation_euler = (0.0, 0.0, 1.571)
_m = ob_saddle_0__0_5.modifiers.new('bevel', 'BEVEL')
_m.width = 0.012
_m.width_pct = 0.012
_m.segments = 2
_m.angle_limit = 0.6109
ob_saddle_0_0_5.parent = ob_root
ob_saddle_0_0_5.location = (0.5, -0.46, 0.0)
ob_saddle_0_0_5.rotation_euler = (0.0, 0.0, 1.571)
_m = ob_saddle_0_0_5.modifiers.new('bevel', 'BEVEL')
_m.width = 0.012
_m.width_pct = 0.012
_m.segments = 2
_m.angle_limit = 0.6109
ob_tank_0.parent = ob_root
ob_tank_0.location = (0.0, -0.46, 0.5)
ob_tank_0.rotation_euler = (0.0, 1.571, 0.0)
_m = ob_tank_0.modifiers.new('bevel', 'BEVEL')
_m.width = 0.025
_m.width_pct = 0.025
_m.segments = 2
_m.angle_limit = 0.6109
ob_band_0__0_48.parent = ob_root
ob_band_0__0_48.location = (-0.48, -0.46, 0.5)
ob_band_0__0_48.rotation_euler = (0.0, 1.571, 0.0)
_m = ob_band_0__0_48.modifiers.new('bevel', 'BEVEL')
_m.width = 0.003
_m.width_pct = 0.003
_m.segments = 2
_m.angle_limit = 0.6109
ob_band_0_0_48.parent = ob_root
ob_band_0_0_48.location = (0.48, -0.46, 0.5)
ob_band_0_0_48.rotation_euler = (0.0, 1.571, 0.0)
_m = ob_band_0_0_48.modifiers.new('bevel', 'BEVEL')
_m.width = 0.003
_m.width_pct = 0.003
_m.segments = 2
_m.angle_limit = 0.6109
ob_valve_0.parent = ob_root
ob_valve_0.location = (0.74, -0.46, 0.5)
ob_valve_0.rotation_euler = (0.0, 1.571, 0.0)
_m = ob_valve_0.modifiers.new('bevel', 'BEVEL')
_m.width = 0.01
_m.width_pct = 0.01
_m.segments = 2
_m.angle_limit = 0.6109
ob_handwheel_0.parent = ob_root
ob_handwheel_0.location = (0.8, -0.46, 0.5)
ob_handwheel_0.rotation_euler = (0.0, 1.571, 0.0)
_m = ob_handwheel_0.modifiers.new('bevel', 'BEVEL')
_m.width = 0.005
_m.width_pct = 0.005
_m.segments = 2
_m.angle_limit = 0.6109
ob_hatch_0.parent = ob_root
ob_hatch_0.location = (0.0, -0.46, 0.83)
_m = ob_hatch_0.modifiers.new('bevel', 'BEVEL')
_m.width = 0.01
_m.width_pct = 0.01
_m.segments = 2
_m.angle_limit = 0.6109
ob_saddle_1__0_5.parent = ob_root
ob_saddle_1__0_5.location = (-0.5, 0.46, 0.0)
ob_saddle_1__0_5.rotation_euler = (0.0, 0.0, 1.571)
_m = ob_saddle_1__0_5.modifiers.new('bevel', 'BEVEL')
_m.width = 0.012
_m.width_pct = 0.012
_m.segments = 2
_m.angle_limit = 0.6109
ob_saddle_1_0_5.parent = ob_root
ob_saddle_1_0_5.location = (0.5, 0.46, 0.0)
ob_saddle_1_0_5.rotation_euler = (0.0, 0.0, 1.571)
_m = ob_saddle_1_0_5.modifiers.new('bevel', 'BEVEL')
_m.width = 0.012
_m.width_pct = 0.012
_m.segments = 2
_m.angle_limit = 0.6109
ob_tank_1.parent = ob_root
ob_tank_1.location = (0.0, 0.46, 0.5)
ob_tank_1.rotation_euler = (0.0, 1.571, 0.0)
_m = ob_tank_1.modifiers.new('bevel', 'BEVEL')
_m.width = 0.025
_m.width_pct = 0.025
_m.segments = 2
_m.angle_limit = 0.6109
ob_band_1__0_48.parent = ob_root
ob_band_1__0_48.location = (-0.48, 0.46, 0.5)
ob_band_1__0_48.rotation_euler = (0.0, 1.571, 0.0)
_m = ob_band_1__0_48.modifiers.new('bevel', 'BEVEL')
_m.width = 0.003
_m.width_pct = 0.003
_m.segments = 2
_m.angle_limit = 0.6109
ob_band_1_0_48.parent = ob_root
ob_band_1_0_48.location = (0.48, 0.46, 0.5)
ob_band_1_0_48.rotation_euler = (0.0, 1.571, 0.0)
_m = ob_band_1_0_48.modifiers.new('bevel', 'BEVEL')
_m.width = 0.003
_m.width_pct = 0.003
_m.segments = 2
_m.angle_limit = 0.6109
ob_valve_1.parent = ob_root
ob_valve_1.location = (0.74, 0.46, 0.5)
ob_valve_1.rotation_euler = (0.0, 1.571, 0.0)
_m = ob_valve_1.modifiers.new('bevel', 'BEVEL')
_m.width = 0.01
_m.width_pct = 0.01
_m.segments = 2
_m.angle_limit = 0.6109
ob_handwheel_1.parent = ob_root
ob_handwheel_1.location = (0.8, 0.46, 0.5)
ob_handwheel_1.rotation_euler = (0.0, 1.571, 0.0)
_m = ob_handwheel_1.modifiers.new('bevel', 'BEVEL')
_m.width = 0.005
_m.width_pct = 0.005
_m.segments = 2
_m.angle_limit = 0.6109
ob_hatch_1.parent = ob_root
ob_hatch_1.location = (0.0, 0.46, 0.83)
_m = ob_hatch_1.modifiers.new('bevel', 'BEVEL')
_m.width = 0.01
_m.width_pct = 0.01
_m.segments = 2
_m.angle_limit = 0.6109
ob_hazard_plaque.parent = ob_root
ob_hazard_plaque.location = (0.5, -0.82, 0.23)
_m = ob_hazard_plaque.modifiers.new('bevel', 'BEVEL')
_m.width = 0.005
_m.width_pct = 0.005
_m.segments = 2
_m.angle_limit = 0.6109
ob_crossover.parent = ob_root
ob_crossover.location = (0.74, 0.0, 0.5)
ob_crossover.rotation_euler = (0.0, 1.571, 1.571)
_m = ob_crossover.modifiers.new('bevel', 'BEVEL')
_m.width = 0.003
_m.width_pct = 0.003
_m.segments = 2
_m.angle_limit = 0.6109
ob_fc_ground.location = (0.0, 0.0, 0.0)
ob_fc_ground.hide_render = True
ob_fc_ground.is_shadow_catcher = True

# ---- collection membership
scene.collection.objects.link(ob_fc_camera)
scene.collection.objects.link(ob_fc_sun)
scene.collection.objects.link(ob_fc_rim)
scene.collection.objects.link(ob_root)
scene.collection.objects.link(ob_ground_apron)
scene.collection.objects.link(ob_saddle_0__0_5)
scene.collection.objects.link(ob_saddle_0_0_5)
scene.collection.objects.link(ob_tank_0)
scene.collection.objects.link(ob_band_0__0_48)
scene.collection.objects.link(ob_band_0_0_48)
scene.collection.objects.link(ob_valve_0)
scene.collection.objects.link(ob_handwheel_0)
scene.collection.objects.link(ob_hatch_0)
scene.collection.objects.link(ob_saddle_1__0_5)
scene.collection.objects.link(ob_saddle_1_0_5)
scene.collection.objects.link(ob_tank_1)
scene.collection.objects.link(ob_band_1__0_48)
scene.collection.objects.link(ob_band_1_0_48)
scene.collection.objects.link(ob_valve_1)
scene.collection.objects.link(ob_handwheel_1)
scene.collection.objects.link(ob_hatch_1)
scene.collection.objects.link(ob_hazard_plaque)
scene.collection.objects.link(ob_crossover)
scene.collection.objects.link(ob_fc_ground)

# ---- scene / render settings (as saved in the file)
scene.camera = ob_fc_camera
scene.frame_start = 1; scene.frame_end = 250; scene.frame_set(1)
scene.render.engine = 'CYCLES'
scene.render.resolution_x = 608
scene.render.resolution_y = 480
scene.render.filter_size = 1.2
scene.render.film_transparent = True
scene.render.bake_bias = 0.0
scene.render.bake_samples = 0
scene.render.compositor_device = 'GPU'
scene.cycles.samples = 64
scene.cycles.adaptive_threshold = 0.02
scene.cycles.max_bounces = 4
scene.cycles.diffuse_bounces = 2
scene.cycles.glossy_bounces = 2
scene.cycles.transparent_max_bounces = 4
scene.cycles.seed = 7
scene.eevee.use_volume_custom_range = False
scene.eevee.fast_gi_thickness_near = 0.1
scene.eevee.fast_gi_thickness_far = 0.0
scene.eevee.ray_tracing_options.screen_trace_thickness = 0.1
scene.view_settings.look = 'AgX - Punchy'
scene.view_settings.exposure = 0.25
bpy.context.view_layer.update()
